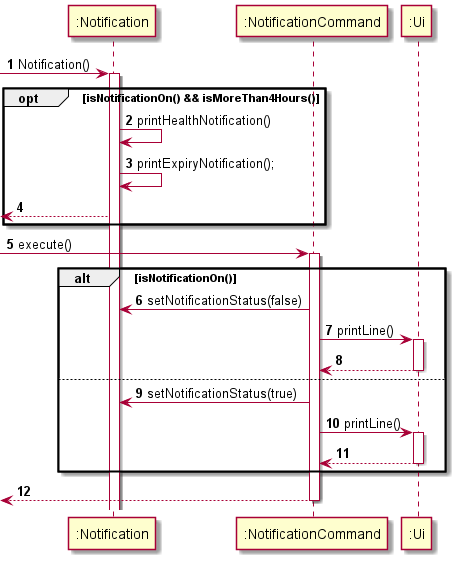

The diagram above was rendered by PlantUML. Its source (embedded in the PNG):
@startuml
'https://plantuml.com/sequence-diagram

autonumber

-> ":Notification": Notification()
activate ":Notification"

    opt isNotificationOn() && isMoreThan4Hours()
        ":Notification" -> ":Notification": printHealthNotification()
        ":Notification" -> ":Notification": printExpiryNotification();
        <-- ":Notification"
    end


-> ":NotificationCommand": execute()
activate ":NotificationCommand"

    alt isNotificationOn()
        ":NotificationCommand" -> ":Notification": setNotificationStatus(false)
        ":NotificationCommand" -> ":Ui": printLine()
        activate ":Ui"
        ":NotificationCommand" <-- ":Ui"
        deactivate ":Ui"

    else
            ":NotificationCommand" -> ":Notification": setNotificationStatus(true)
            ":NotificationCommand" -> ":Ui": printLine()
            activate ":Ui"
            ":NotificationCommand" <-- ":Ui"
            deactivate ":Ui"

    end
    <-- ":NotificationCommand"
deactivate ":NotificationCommand"

@enduml